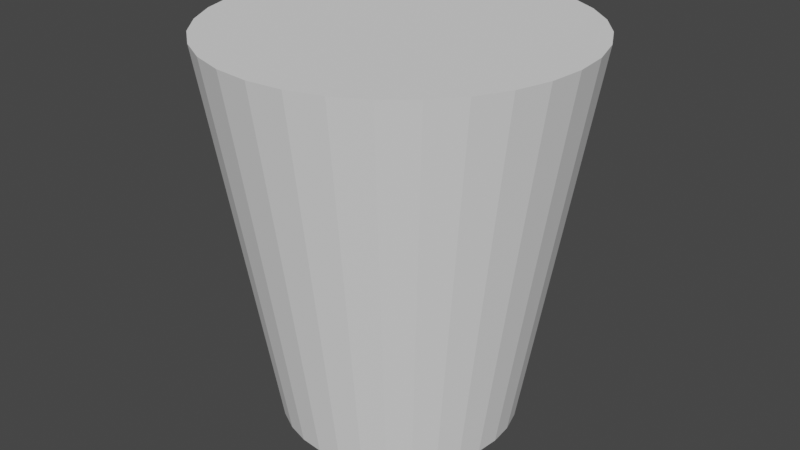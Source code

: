 # Source: TrashCan.blend  (saved by Blender 3.2.14; exported with 4.5.12 LTS)
import bpy
from mathutils import Matrix  # noqa: F401  (used for matrix-valued properties, if any)

bpy.ops.wm.read_factory_settings(use_empty=True)
scene = bpy.context.scene
scene.name = 'Scene'

# ---- collections
col_collection = bpy.data.collections.new('Collection'); scene.collection.children.link(col_collection)

# ---- world
world_world = bpy.data.worlds.new('World'); scene.world = world_world
world_world.use_nodes = True; world_world.node_tree.nodes.clear()
_N = world_world.node_tree.nodes; _L = world_world.node_tree.links
n0 = _N.new('ShaderNodeOutputWorld'); n0.name = 'World Output'; n0.location = (300, 300)
n1 = _N.new('ShaderNodeBackground'); n1.name = 'Background'; n1.location = (10, 300)
n1.inputs[0].default_value = (0.05088, 0.05088, 0.05088, 1.0)
_L.new(n1.outputs[0], n0.inputs[0])
n0.is_active_output = True
world_world.color = (0.05088, 0.05088, 0.05088)
world_world.use_sun_shadow = False
world_world.sun_shadow_jitter_overblur = 0.0

# ---- meshes
me_cylinder = bpy.data.meshes.new('Cylinder')
me_cylinder.from_pydata([(2.908e-09, 0.7918, -1.0), (-1.076e-09, 1.214, 1.58), (0.1545, 0.7766, -1.0), (0.2368, 1.191, 1.58), (0.303, 0.7316, -1.0), (0.4646, 1.122, 1.58), (0.4399, 0.6584, -1.0), (0.6745, 1.009, 1.58), (0.5599, 0.5599, -1.0), (0.8584, 0.8584, 1.58), (0.6584, 0.4399, -1.0), (1.009, 0.6745, 1.58), (0.7316, 0.303, -1.0), (1.122, 0.4646, 1.58), (0.7766, 0.1545, -1.0), (1.191, 0.2368, 1.58), (0.7918, -3.849e-08, -1.0), (1.214, -4.95e-08, 1.58), (0.7766, -0.1545, -1.0), (1.191, -0.2368, 1.58), (0.7316, -0.303, -1.0), (1.122, -0.4646, 1.58), (0.6584, -0.4399, -1.0), (1.009, -0.6745, 1.58), (0.5599, -0.5599, -1.0), (0.8584, -0.8584, 1.58), (0.4399, -0.6584, -1.0), (0.6745, -1.009, 1.58), (0.303, -0.7316, -1.0), (0.4646, -1.122, 1.58), (0.1545, -0.7766, -1.0), (0.2368, -1.191, 1.58), (-6.632e-08, -0.7918, -1.0), (-1.072e-07, -1.214, 1.58), (-0.1545, -0.7766, -1.0), (-0.2368, -1.191, 1.58), (-0.303, -0.7316, -1.0), (-0.4646, -1.122, 1.58), (-0.4399, -0.6584, -1.0), (-0.6745, -1.009, 1.58), (-0.5599, -0.5599, -1.0), (-0.8584, -0.8584, 1.58), (-0.6584, -0.4399, -1.0), (-1.009, -0.6745, 1.58), (-0.7316, -0.303, -1.0), (-1.122, -0.4646, 1.58), (-0.7766, -0.1545, -1.0), (-1.191, -0.2368, 1.58), (-0.7918, 5.565e-09, -1.0), (-1.214, 1.804e-08, 1.58), (-0.7766, 0.1545, -1.0), (-1.191, 0.2368, 1.58), (-0.7316, 0.303, -1.0), (-1.122, 0.4646, 1.58), (-0.6584, 0.4399, -1.0), (-1.009, 0.6745, 1.58), (-0.5599, 0.5599, -1.0), (-0.8584, 0.8584, 1.58), (-0.4399, 0.6584, -1.0), (-0.6745, 1.009, 1.58), (-0.303, 0.7316, -1.0), (-0.4646, 1.122, 1.58), (-0.1545, 0.7766, -1.0), (-0.2368, 1.191, 1.58)], [], [(0, 1, 3, 2), (2, 3, 5, 4), (4, 5, 7, 6), (6, 7, 9, 8), (8, 9, 11, 10), (10, 11, 13, 12), (12, 13, 15, 14), (14, 15, 17, 16), (16, 17, 19, 18), (18, 19, 21, 20), (20, 21, 23, 22), (22, 23, 25, 24), (24, 25, 27, 26), (26, 27, 29, 28), (28, 29, 31, 30), (30, 31, 33, 32), (32, 33, 35, 34), (34, 35, 37, 36), (36, 37, 39, 38), (38, 39, 41, 40), (40, 41, 43, 42), (42, 43, 45, 44), (44, 45, 47, 46), (46, 47, 49, 48), (48, 49, 51, 50), (50, 51, 53, 52), (52, 53, 55, 54), (54, 55, 57, 56), (56, 57, 59, 58), (58, 59, 61, 60), (3, 1, 63, 61, 59, 57, 55, 53, 51, 49, 47, 45, 43, 41, 39, 37, 35, 33, 31, 29, 27, 25, 23, 21, 19, 17, 15, 13, 11, 9, 7, 5), (60, 61, 63, 62), (62, 63, 1, 0), (0, 2, 4, 6, 8, 10, 12, 14, 16, 18, 20, 22, 24, 26, 28, 30, 32, 34, 36, 38, 40, 42, 44, 46, 48, 50, 52, 54, 56, 58, 60, 62)])
_uv = me_cylinder.uv_layers.new(name='UVMap')
_uv.uv.foreach_set('vector', [1.0, 0.5, 1.0, 1.0, 0.9688, 1.0, 0.9688, 0.5, 0.9688, 0.5, 0.9688, 1.0, 0.9375, 1.0, 0.9375, 0.5, 0.9375, 0.5, 0.9375, 1.0, 0.9062, 1.0, 0.9062, 0.5, 0.9062, 0.5, 0.9062, 1.0, 0.875, 1.0, 0.875, 0.5, 0.875, 0.5, 0.875, 1.0, 0.8438, 1.0, 0.8438, 0.5, 0.8438, 0.5, 0.8438, 1.0, 0.8125, 1.0, 0.8125, 0.5, 0.8125, 0.5, 0.8125, 1.0, 0.7812, 1.0, 0.7812, 0.5, 0.7812, 0.5, 0.7812, 1.0, 0.75, 1.0, 0.75, 0.5, 0.75, 0.5, 0.75, 1.0, 0.7188, 1.0, 0.7188, 0.5, 0.7188, 0.5, 0.7188, 1.0, 0.6875, 1.0, 0.6875, 0.5, 0.6875, 0.5, 0.6875, 1.0, 0.6562, 1.0, 0.6562, 0.5, 0.6562, 0.5, 0.6562, 1.0, 0.625, 1.0, 0.625, 0.5, 0.625, 0.5, 0.625, 1.0, 0.5938, 1.0, 0.5938, 0.5, 0.5938, 0.5, 0.5938, 1.0, 0.5625, 1.0, 0.5625, 0.5, 0.5625, 0.5, 0.5625, 1.0, 0.5312, 1.0, 0.5312, 0.5, 0.5312, 0.5, 0.5312, 1.0, 0.5, 1.0, 0.5, 0.5, 0.5, 0.5, 0.5, 1.0, 0.4688, 1.0, 0.4688, 0.5, 0.4688, 0.5, 0.4688, 1.0, 0.4375, 1.0, 0.4375, 0.5, 0.4375, 0.5, 0.4375, 1.0, 0.4062, 1.0, 0.4062, 0.5, 0.4062, 0.5, 0.4062, 1.0, 0.375, 1.0, 0.375, 0.5, 0.375, 0.5, 0.375, 1.0, 0.3438, 1.0, 0.3438, 0.5, 0.3438, 0.5, 0.3438, 1.0, 0.3125, 1.0, 0.3125, 0.5, 0.3125, 0.5, 0.3125, 1.0, 0.2812, 1.0, 0.2812, 0.5, 0.2812, 0.5, 0.2812, 1.0, 0.25, 1.0, 0.25, 0.5, 0.25, 0.5, 0.25, 1.0, 0.2188, 1.0, 0.2188, 0.5, 0.2188, 0.5, 0.2188, 1.0, 0.1875, 1.0, 0.1875, 0.5, 0.1875, 0.5, 0.1875, 1.0, 0.1562, 1.0, 0.1562, 0.5, 0.1562, 0.5, 0.1562, 1.0, 0.125, 1.0, 0.125, 0.5, 0.125, 0.5, 0.125, 1.0, 0.09375, 1.0, 0.09375, 0.5, 0.09375, 0.5, 0.09375, 1.0, 0.0625, 1.0, 0.0625, 0.5, 0.2968, 0.4854, 0.25, 0.49, 0.2032, 0.4854, 0.1582, 0.4717, 0.1167, 0.4496, 0.08029, 0.4197, 0.05045, 0.3833, 0.02827, 0.3418, 0.01461, 0.2968, 0.01, 0.25, 0.01461, 0.2032, 0.02827, 0.1582, 0.05045, 0.1167, 0.08029, 0.08029, 0.1167, 0.05045, 0.1582, 0.02827, 0.2032, 0.01461, 0.25, 0.01, 0.2968, 0.01461, 0.3418, 0.02827, 0.3833, 0.05045, 0.4197, 0.08029, 0.4496, 0.1167, 0.4717, 0.1582, 0.4854, 0.2032, 0.49, 0.25, 0.4854, 0.2968, 0.4717, 0.3418, 0.4496, 0.3833, 0.4197, 0.4197, 0.3833, 0.4496, 0.3418, 0.4717, 0.0625, 0.5, 0.0625, 1.0, 0.03125, 1.0, 0.03125, 0.5, 0.03125, 0.5, 0.03125, 1.0, 0.0, 1.0, 0.0, 0.5, 0.75, 0.49, 0.7968, 0.4854, 0.8418, 0.4717, 0.8833, 0.4496, 0.9197, 0.4197, 0.9496, 0.3833, 0.9717, 0.3418, 0.9854, 0.2968, 0.99, 0.25, 0.9854, 0.2032, 0.9717, 0.1582, 0.9496, 0.1167, 0.9197, 0.08029, 0.8833, 0.05045, 0.8418, 0.02827, 0.7968, 0.01461, 0.75, 0.01, 0.7032, 0.01461, 0.6582, 0.02827, 0.6167, 0.05045, 0.5803, 0.08029, 0.5504, 0.1167, 0.5283, 0.1582, 0.5146, 0.2032, 0.51, 0.25, 0.5146, 0.2968, 0.5283, 0.3418, 0.5504, 0.3833, 0.5803, 0.4197, 0.6167, 0.4496, 0.6582, 0.4717, 0.7032, 0.4854])
me_cylinder.update()

# ---- objects
ob_cylinder = bpy.data.objects.new('Cylinder', me_cylinder)

# ---- transforms, parenting, visibility, modifiers, constraints
ob_cylinder.location = (0.0, 0.0, 1.167)

# ---- collection membership
col_collection.objects.link(ob_cylinder)

# ---- scene / render settings (as saved in the file)
scene.frame_start = 1; scene.frame_end = 250; scene.frame_set(1)
scene.render.engine = 'BLENDER_EEVEE_NEXT'
scene.cycles.sampling_pattern = 'TABULATED_SOBOL'
scene.cycles.use_light_tree = False
scene.view_settings.view_transform = 'Filmic'
bpy.context.view_layer.update()

# ---- added for rendering (the .blend has no active camera and no usable light): camera, sun
cam_auto = bpy.data.cameras.new('AutoCamera')
cam_auto.lens = 50.0
cam_auto.sensor_width = 36.0
cam_auto.clip_end = 1000.0
ob_auto_camera = bpy.data.objects.new('AutoCamera', cam_auto)
scene.collection.objects.link(ob_auto_camera)
ob_auto_camera.location = (3.97357, -4.76829, 4.63516)
ob_auto_camera.rotation_euler = (1.09748, -7.21219e-08, 0.694738)
scene.camera = ob_auto_camera
light_auto_sun = bpy.data.lights.new('AutoSun', 'SUN')
light_auto_sun.energy = 3.0
light_auto_sun.angle = 0.0523599
ob_auto_sun = bpy.data.objects.new('AutoSun', light_auto_sun)
scene.collection.objects.link(ob_auto_sun)
ob_auto_sun.rotation_euler = (0.872665, 0.174533, 0.523599)
bpy.context.view_layer.update()
